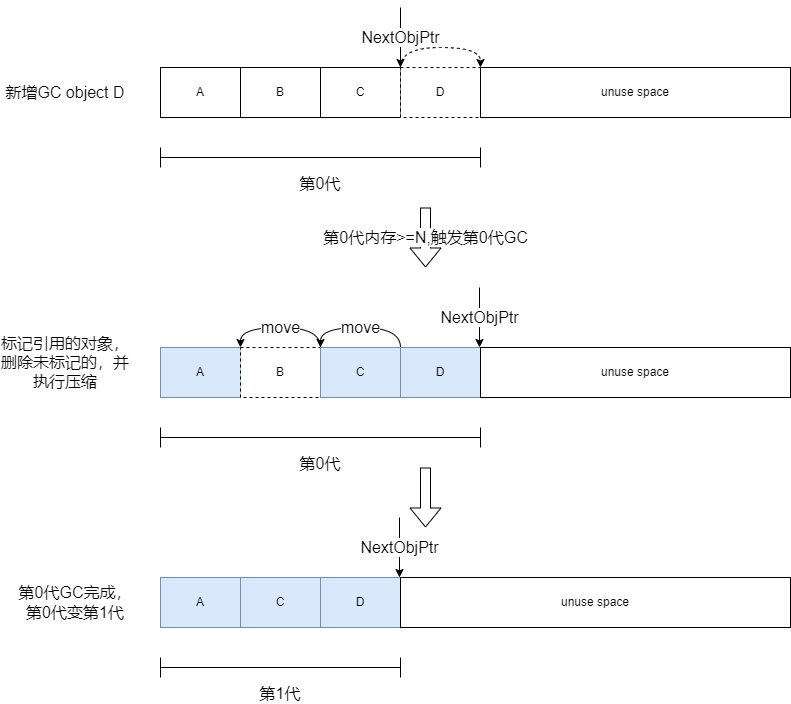

The diagram above was exported from draw.io. Its source (the exported page's mxGraphModel, read from the mxfile embedded in the PNG):
<mxGraphModel dx="1434" dy="746" grid="1" gridSize="10" guides="1" tooltips="1" connect="1" arrows="1" fold="1" page="1" pageScale="1" pageWidth="850" pageHeight="1100" math="0" shadow="0">
  <root>
    <mxCell id="0" />
    <mxCell id="1" parent="0" />
    <mxCell id="KmxPRvAj4UWwm7iY_j5c-1" value="A" style="rounded=0;whiteSpace=wrap;html=1;" vertex="1" parent="1">
      <mxGeometry x="160" y="210" width="80" height="50" as="geometry" />
    </mxCell>
    <mxCell id="KmxPRvAj4UWwm7iY_j5c-2" value="B" style="rounded=0;whiteSpace=wrap;html=1;" vertex="1" parent="1">
      <mxGeometry x="240" y="210" width="80" height="50" as="geometry" />
    </mxCell>
    <mxCell id="KmxPRvAj4UWwm7iY_j5c-3" value="C" style="rounded=0;whiteSpace=wrap;html=1;" vertex="1" parent="1">
      <mxGeometry x="320" y="210" width="80" height="50" as="geometry" />
    </mxCell>
    <mxCell id="KmxPRvAj4UWwm7iY_j5c-8" style="edgeStyle=orthogonalEdgeStyle;rounded=0;orthogonalLoop=1;jettySize=auto;html=1;exitX=0;exitY=0;exitDx=0;exitDy=0;entryX=0;entryY=0;entryDx=0;entryDy=0;curved=1;dashed=1;" edge="1" parent="1" source="KmxPRvAj4UWwm7iY_j5c-4" target="KmxPRvAj4UWwm7iY_j5c-6">
      <mxGeometry relative="1" as="geometry" />
    </mxCell>
    <mxCell id="KmxPRvAj4UWwm7iY_j5c-4" value="D" style="rounded=0;whiteSpace=wrap;html=1;dashed=1;" vertex="1" parent="1">
      <mxGeometry x="400" y="210" width="80" height="50" as="geometry" />
    </mxCell>
    <mxCell id="KmxPRvAj4UWwm7iY_j5c-6" value="unuse space" style="rounded=0;whiteSpace=wrap;html=1;" vertex="1" parent="1">
      <mxGeometry x="480" y="210" width="310" height="50" as="geometry" />
    </mxCell>
    <mxCell id="KmxPRvAj4UWwm7iY_j5c-7" value="&lt;font style=&quot;font-size: 16px;&quot;&gt;NextObjPtr&lt;/font&gt;" style="endArrow=classic;html=1;rounded=0;" edge="1" parent="1">
      <mxGeometry width="50" height="50" relative="1" as="geometry">
        <mxPoint x="400" y="150" as="sourcePoint" />
        <mxPoint x="400" y="210" as="targetPoint" />
      </mxGeometry>
    </mxCell>
    <mxCell id="KmxPRvAj4UWwm7iY_j5c-9" value="&lt;font style=&quot;font-size: 16px;&quot;&gt;第0代&lt;/font&gt;" style="shape=crossbar;whiteSpace=wrap;html=1;rounded=1;labelPosition=center;verticalLabelPosition=bottom;align=center;verticalAlign=top;" vertex="1" parent="1">
      <mxGeometry x="160" y="290" width="320" height="20" as="geometry" />
    </mxCell>
    <mxCell id="KmxPRvAj4UWwm7iY_j5c-10" value="&lt;font style=&quot;font-size: 16px;&quot;&gt;第0代内存&amp;gt;=N,触发第0代GC&lt;/font&gt;" style="shape=flexArrow;endArrow=classic;html=1;rounded=0;" edge="1" parent="1">
      <mxGeometry width="50" height="50" relative="1" as="geometry">
        <mxPoint x="425" y="350" as="sourcePoint" />
        <mxPoint x="425" y="410" as="targetPoint" />
      </mxGeometry>
    </mxCell>
    <mxCell id="KmxPRvAj4UWwm7iY_j5c-11" value="A" style="rounded=0;whiteSpace=wrap;html=1;fillColor=#dae8fc;strokeColor=#6c8ebf;" vertex="1" parent="1">
      <mxGeometry x="160" y="490" width="80" height="50" as="geometry" />
    </mxCell>
    <mxCell id="KmxPRvAj4UWwm7iY_j5c-12" value="B" style="rounded=0;whiteSpace=wrap;html=1;dashed=1;" vertex="1" parent="1">
      <mxGeometry x="240" y="490" width="80" height="50" as="geometry" />
    </mxCell>
    <mxCell id="KmxPRvAj4UWwm7iY_j5c-19" value="&lt;font style=&quot;font-size: 16px;&quot;&gt;move&lt;/font&gt;" style="edgeStyle=orthogonalEdgeStyle;rounded=0;orthogonalLoop=1;jettySize=auto;html=1;exitX=0;exitY=0;exitDx=0;exitDy=0;entryX=0;entryY=0;entryDx=0;entryDy=0;curved=1;" edge="1" parent="1" source="KmxPRvAj4UWwm7iY_j5c-13" target="KmxPRvAj4UWwm7iY_j5c-12">
      <mxGeometry relative="1" as="geometry" />
    </mxCell>
    <mxCell id="KmxPRvAj4UWwm7iY_j5c-13" value="C" style="rounded=0;whiteSpace=wrap;html=1;fillColor=#dae8fc;strokeColor=#6c8ebf;" vertex="1" parent="1">
      <mxGeometry x="320" y="490" width="80" height="50" as="geometry" />
    </mxCell>
    <mxCell id="KmxPRvAj4UWwm7iY_j5c-15" value="D" style="rounded=0;whiteSpace=wrap;html=1;fillColor=#dae8fc;strokeColor=#6c8ebf;" vertex="1" parent="1">
      <mxGeometry x="400" y="490" width="80" height="50" as="geometry" />
    </mxCell>
    <mxCell id="KmxPRvAj4UWwm7iY_j5c-16" value="unuse space" style="rounded=0;whiteSpace=wrap;html=1;" vertex="1" parent="1">
      <mxGeometry x="480" y="490" width="310" height="50" as="geometry" />
    </mxCell>
    <mxCell id="KmxPRvAj4UWwm7iY_j5c-17" value="&lt;font style=&quot;font-size: 16px;&quot;&gt;NextObjPtr&lt;/font&gt;" style="endArrow=classic;html=1;rounded=0;" edge="1" parent="1">
      <mxGeometry width="50" height="50" relative="1" as="geometry">
        <mxPoint x="479" y="430" as="sourcePoint" />
        <mxPoint x="479" y="490" as="targetPoint" />
      </mxGeometry>
    </mxCell>
    <mxCell id="KmxPRvAj4UWwm7iY_j5c-18" value="&lt;font style=&quot;font-size: 16px;&quot;&gt;第0代&lt;/font&gt;" style="shape=crossbar;whiteSpace=wrap;html=1;rounded=1;labelPosition=center;verticalLabelPosition=bottom;align=center;verticalAlign=top;" vertex="1" parent="1">
      <mxGeometry x="160" y="570" width="320" height="20" as="geometry" />
    </mxCell>
    <mxCell id="KmxPRvAj4UWwm7iY_j5c-20" value="&lt;font style=&quot;font-size: 16px;&quot;&gt;move&lt;/font&gt;" style="edgeStyle=orthogonalEdgeStyle;rounded=0;orthogonalLoop=1;jettySize=auto;html=1;exitX=1;exitY=0;exitDx=0;exitDy=0;entryX=0;entryY=0;entryDx=0;entryDy=0;curved=1;" edge="1" parent="1" source="KmxPRvAj4UWwm7iY_j5c-13" target="KmxPRvAj4UWwm7iY_j5c-13">
      <mxGeometry relative="1" as="geometry">
        <Array as="points">
          <mxPoint x="400" y="470" />
          <mxPoint x="320" y="470" />
        </Array>
      </mxGeometry>
    </mxCell>
    <mxCell id="KmxPRvAj4UWwm7iY_j5c-21" value="&lt;font style=&quot;font-size: 16px;&quot;&gt;新增GC object D&lt;/font&gt;" style="text;strokeColor=none;align=center;fillColor=none;html=1;verticalAlign=middle;whiteSpace=wrap;rounded=0;" vertex="1" parent="1">
      <mxGeometry y="220" width="130" height="30" as="geometry" />
    </mxCell>
    <mxCell id="KmxPRvAj4UWwm7iY_j5c-22" value="&lt;font style=&quot;font-size: 16px;&quot;&gt;标记引用的对象，删除未标记的，并执行压缩&lt;/font&gt;" style="text;strokeColor=none;align=center;fillColor=none;html=1;verticalAlign=middle;whiteSpace=wrap;rounded=0;" vertex="1" parent="1">
      <mxGeometry y="490" width="130" height="30" as="geometry" />
    </mxCell>
    <mxCell id="KmxPRvAj4UWwm7iY_j5c-23" value="" style="shape=flexArrow;endArrow=classic;html=1;rounded=0;" edge="1" parent="1">
      <mxGeometry width="50" height="50" relative="1" as="geometry">
        <mxPoint x="425" y="610" as="sourcePoint" />
        <mxPoint x="425" y="670" as="targetPoint" />
      </mxGeometry>
    </mxCell>
    <mxCell id="KmxPRvAj4UWwm7iY_j5c-24" value="A" style="rounded=0;whiteSpace=wrap;html=1;fillColor=#dae8fc;strokeColor=#6c8ebf;" vertex="1" parent="1">
      <mxGeometry x="160" y="720" width="80" height="50" as="geometry" />
    </mxCell>
    <mxCell id="KmxPRvAj4UWwm7iY_j5c-27" value="C" style="rounded=0;whiteSpace=wrap;html=1;fillColor=#dae8fc;strokeColor=#6c8ebf;" vertex="1" parent="1">
      <mxGeometry x="240" y="720" width="80" height="50" as="geometry" />
    </mxCell>
    <mxCell id="KmxPRvAj4UWwm7iY_j5c-28" value="D" style="rounded=0;whiteSpace=wrap;html=1;fillColor=#dae8fc;strokeColor=#6c8ebf;" vertex="1" parent="1">
      <mxGeometry x="320" y="720" width="80" height="50" as="geometry" />
    </mxCell>
    <mxCell id="KmxPRvAj4UWwm7iY_j5c-29" value="unuse space" style="rounded=0;whiteSpace=wrap;html=1;" vertex="1" parent="1">
      <mxGeometry x="400" y="720" width="390" height="50" as="geometry" />
    </mxCell>
    <mxCell id="KmxPRvAj4UWwm7iY_j5c-30" value="&lt;font style=&quot;font-size: 16px;&quot;&gt;第1代&lt;/font&gt;" style="shape=crossbar;whiteSpace=wrap;html=1;rounded=1;labelPosition=center;verticalLabelPosition=bottom;align=center;verticalAlign=top;" vertex="1" parent="1">
      <mxGeometry x="160" y="800" width="240" height="20" as="geometry" />
    </mxCell>
    <mxCell id="KmxPRvAj4UWwm7iY_j5c-32" value="&lt;font style=&quot;font-size: 16px;&quot;&gt;NextObjPtr&lt;/font&gt;" style="endArrow=classic;html=1;rounded=0;" edge="1" parent="1">
      <mxGeometry width="50" height="50" relative="1" as="geometry">
        <mxPoint x="399" y="660" as="sourcePoint" />
        <mxPoint x="399" y="720" as="targetPoint" />
      </mxGeometry>
    </mxCell>
    <mxCell id="KmxPRvAj4UWwm7iY_j5c-33" value="&lt;font style=&quot;font-size: 16px;&quot;&gt;第0代GC完成，第0代变第1代&lt;/font&gt;" style="text;strokeColor=none;align=center;fillColor=none;html=1;verticalAlign=middle;whiteSpace=wrap;rounded=0;" vertex="1" parent="1">
      <mxGeometry x="10" y="730" width="130" height="30" as="geometry" />
    </mxCell>
  </root>
</mxGraphModel>